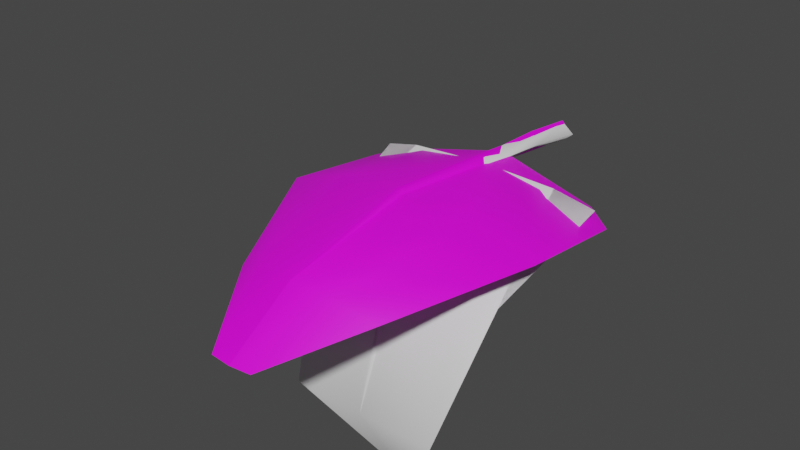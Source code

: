 # Source: FE_leaves_palm_01_16.rw5.blend  (saved by Blender 3.0.42; exported with 4.5.12 LTS)
import bpy
from mathutils import Matrix  # noqa: F401  (used for matrix-valued properties, if any)

bpy.ops.wm.read_factory_settings(use_empty=True)
scene = bpy.context.scene
scene.name = 'Scene'

# ---- collections
col_collection = bpy.data.collections.new('Collection'); scene.collection.children.link(col_collection)

# ---- images (referenced by path relative to the original .blend; pixels are not part of the script)
import os
ASSET_DIR = os.environ.get("B2B_ASSET_DIR", "")  # directory of the original .blend (textures are referenced by path, not embedded)
HERE = os.path.dirname(os.path.abspath(__file__))  # packed textures are extracted next to this script under _unpacked/

def load_image(name, relpath, width, height, colorspace="sRGB"):
    """Load a texture the original file referenced (path relative to the .blend, or extracted next to this script)."""
    p = next((c for c in (os.path.join(HERE, relpath), os.path.join(ASSET_DIR, relpath)) if relpath and os.path.exists(c)), "")
    if p:
        img = bpy.data.images.load(p, check_existing=True)
        img.name = name
    else:  # same state as the original file: an image datablock whose file is absent (Cycles renders it pink)
        img = bpy.data.images.new(name, width, height)
        img.source = "FILE"
        img.filepath = "//" + (relpath or name)
    img.colorspace_settings.name = colorspace
    return img
img_fe_leaves_palm_01__tintmask_rw4_dds_001 = load_image('FE_leaves_palm_01__tintMask.rw4.dds.001', 'FE_leaves_palm_01__tintMask.rw4.dds', 1024, 1024, 'sRGB')

# ---- materials (node trees are filled in below, after node groups)
mat_material_002 = bpy.data.materials.new('Material.002')
mat_material_002.use_transparent_shadow = False
mat_material_001 = bpy.data.materials.new('Material.001')
mat_material_001.use_transparent_shadow = False

# ---- material node trees
mat_material_002.use_nodes = True; mat_material_002.node_tree.nodes.clear()
_N = mat_material_002.node_tree.nodes; _L = mat_material_002.node_tree.links
n0 = _N.new('ShaderNodeBsdfPrincipled'); n0.name = 'Principled BSDF'; n0.location = (10, 300)
n0.distribution = 'GGX'
n0.subsurface_method = 'RANDOM_WALK_SKIN'
n0.inputs[3].default_value = 1.45
n0.inputs[27].default_value = (0.0, 0.0, 0.0, 1.0)
n0.inputs[28].default_value = 1.0
n1 = _N.new('ShaderNodeOutputMaterial'); n1.name = 'Material Output'; n1.location = (300, 300)
n2 = _N.new('ShaderNodeTexImage'); n2.name = 'Image Texture'; n2.location = (-280, 275)
n2.image = img_fe_leaves_palm_01__tintmask_rw4_dds_001
_L.new(n0.outputs[0], n1.inputs[0])
_L.new(n2.outputs[0], n0.inputs[0])
n1.is_active_output = True
mat_material_001.use_nodes = True; mat_material_001.node_tree.nodes.clear()
_N = mat_material_001.node_tree.nodes; _L = mat_material_001.node_tree.links
n0 = _N.new('ShaderNodeBsdfPrincipled'); n0.name = 'Principled BSDF'; n0.location = (10, 300)
n0.distribution = 'GGX'
n0.subsurface_method = 'RANDOM_WALK_SKIN'
n0.inputs[3].default_value = 1.45
n0.inputs[27].default_value = (0.0, 0.0, 0.0, 1.0)
n0.inputs[28].default_value = 1.0
n1 = _N.new('ShaderNodeOutputMaterial'); n1.name = 'Material Output'; n1.location = (300, 300)
_L.new(n0.outputs[0], n1.inputs[0])
n1.is_active_output = True

# ---- world
world_world = bpy.data.worlds.new('World'); scene.world = world_world
world_world.use_nodes = True; world_world.node_tree.nodes.clear()
_N = world_world.node_tree.nodes; _L = world_world.node_tree.links
n0 = _N.new('ShaderNodeOutputWorld'); n0.name = 'World Output'; n0.location = (300, 300)
n1 = _N.new('ShaderNodeBackground'); n1.name = 'Background'; n1.location = (10, 300)
n1.inputs[0].default_value = (0.05088, 0.05088, 0.05088, 1.0)
_L.new(n1.outputs[0], n0.inputs[0])
n0.is_active_output = True
world_world.color = (0.05088, 0.05088, 0.05088)
world_world.use_sun_shadow = False
world_world.sun_shadow_jitter_overblur = 0.0

# ---- meshes
me_fe_starter3_sp1_gmdl_001 = bpy.data.meshes.new('FE_starter3_Sp1.gmdl.001')
me_fe_starter3_sp1_gmdl_001.from_pydata([(-0.4826, -0.381, -0.1047), (-0.3458, -0.586, 0.02505), (-0.6823, -0.5853, -0.08488), (-0.04559, -0.4192, 0.05466), (0.006491, -0.5866, 0.04417), (-0.001552, -0.4128, 0.009134), (0.03873, -0.4192, 0.05374), (0.4974, -0.3807, -0.1035), (0.3613, -0.5858, 0.02438), (0.6973, -0.5822, -0.07675), (-0.3479, -1.217, 0.09686), (-0.6869, -1.182, -0.01432), (0.005909, -1.222, 0.108), (0.3646, -1.217, 0.09606), (0.7031, -1.185, -0.006288), (-0.1952, -1.899, -0.03394), (-0.3883, -1.826, -0.1168), (0.004921, -1.913, -0.01912), (0.2108, -1.898, -0.03458), (0.4037, -1.831, -0.1105), (-0.1048, -2.271, -0.2361), (0.004569, -2.28, -0.2377), (0.118, -2.27, -0.2366), (-0.1048, -2.271, -0.2361), (-0.1952, -1.908, -0.02419), (-0.3883, -1.826, -0.1168), (0.004569, -2.28, -0.2377), (0.004937, -1.925, -0.005642), (0.004569, -2.28, -0.2377), (0.118, -2.27, -0.2366), (0.2108, -1.907, -0.02524), (0.004937, -1.925, -0.005642), (0.4037, -1.831, -0.1105), (-0.3479, -1.222, 0.1094), (-0.6869, -1.182, -0.01432), (-0.02037, -1.228, 0.1285), (0.004937, -1.925, -0.005642), (0.001236, -1.239, 0.1609), (-0.02037, -1.228, 0.1285), (0.02145, -1.228, 0.1284), (0.3646, -1.221, 0.1081), (0.02145, -1.228, 0.1284), (0.7031, -1.185, -0.006288), (-0.3458, -0.5864, 0.03804), (-0.6823, -0.5853, -0.08488), (-0.0323, -0.5872, 0.06916), (0.0007492, -0.5894, 0.1151), (-0.0323, -0.5872, 0.06916), (0.02882, -0.5872, 0.0691), (0.3613, -0.5862, 0.03685), (0.02882, -0.5872, 0.0691), (0.6973, -0.5822, -0.07675), (-0.4826, -0.381, -0.1047), (-0.04559, -0.4192, 0.05466), (-0.0004248, -0.4246, 0.09888), (-0.04559, -0.4192, 0.05466), (0.0395, -0.4186, 0.05341), (0.4974, -0.3807, -0.1035), (0.0395, -0.4186, 0.05341), (-0.001471, -0.1637, 0.09092), (-0.05226, -0.1637, 0.03617), (-0.001471, -0.1637, -0.01978), (0.04373, -0.1637, 0.03525), (-0.001471, -0.1637, 0.09092), (-0.001471, -0.1637, -0.01978), (-0.001332, 0.1282, 0.05949), (-0.05971, 0.1281, 0.004192), (-0.001332, 0.1282, -0.05121), (0.05063, 0.1282, 0.004098), (-0.001332, 0.1282, 0.05949), (-0.001332, 0.1282, -0.05121), (-0.0004248, -0.4246, 0.09888), (-0.04559, -0.4192, 0.05466), (-0.001552, -0.4128, 0.009134), (0.03873, -0.4192, 0.05374), (-0.0004248, -0.4246, 0.09888), (-0.001552, -0.4128, 0.009134)], [], [(0, 1, 2), (1, 0, 4), (0, 3, 4), (3, 5, 4), (5, 6, 4), (8, 4, 7), (6, 7, 4), (7, 9, 8), (10, 11, 1), (1, 11, 2), (4, 12, 1), (12, 10, 1), (8, 13, 4), (13, 12, 4), (9, 14, 8), (14, 13, 8), (10, 15, 11), (15, 16, 11), (17, 15, 12), (12, 15, 10), (18, 17, 13), (13, 17, 12), (19, 18, 14), (14, 18, 13), (16, 15, 20), (17, 21, 15), (15, 21, 20), (17, 18, 21), (18, 22, 21), (18, 19, 22), (23, 24, 25), (27, 24, 26), (23, 26, 24), (29, 30, 28), (28, 30, 31), (29, 32, 30), (33, 34, 24), (24, 34, 25), (27, 35, 24), (35, 33, 24), (36, 37, 38), (36, 39, 37), (30, 40, 31), (40, 41, 31), (40, 30, 42), (42, 30, 32), (33, 43, 34), (43, 44, 34), (35, 45, 33), (45, 43, 33), (46, 47, 37), (37, 47, 38), (39, 48, 37), (48, 46, 37), (49, 50, 40), (40, 50, 41), (51, 49, 42), (49, 40, 42), (44, 43, 52), (45, 53, 43), (43, 53, 52), (54, 55, 46), (47, 46, 55), (54, 46, 56), (46, 48, 56), (50, 49, 58), (49, 57, 58), (49, 51, 57), (59, 65, 60), (60, 65, 66), (67, 61, 66), (61, 60, 66), (68, 69, 62), (63, 62, 69), (62, 64, 68), (64, 70, 68), (59, 60, 72, 71), (62, 63, 75, 74), (60, 61, 73, 72), (64, 62, 74, 76)])
me_fe_starter3_sp1_gmdl_001.polygons.foreach_set('use_smooth', [True] * 80)
_uv = me_fe_starter3_sp1_gmdl_001.uv_layers.new(name='UVMap')
_uv.uv.foreach_set('vector', [0.5788, 0.1121, 0.6462, 0.1776, 0.5393, 0.1776, 0.6462, 0.1776, 0.5788, 0.1121, 0.7561, 0.1778, 0.5788, 0.1121, 0.7401, 0.1165, 0.7561, 0.1778, 0.7401, 0.1165, 0.757, 0.1165, 0.7561, 0.1778, 0.757, 0.1165, 0.7729, 0.1165, 0.7561, 0.1778, 0.871, 0.1776, 0.7561, 0.1778, 0.9385, 0.1121, 0.7729, 0.1165, 0.9385, 0.1121, 0.7561, 0.1778, 0.9385, 0.1121, 0.9779, 0.1776, 0.871, 0.1776, 0.6428, 0.3622, 0.5326, 0.3622, 0.6462, 0.1776, 0.6462, 0.1776, 0.5326, 0.3622, 0.5393, 0.1776, 0.7561, 0.1778, 0.756, 0.3622, 0.6462, 0.1776, 0.756, 0.3622, 0.6428, 0.3622, 0.6462, 0.1776, 0.871, 0.1776, 0.8745, 0.3622, 0.7561, 0.1778, 0.8745, 0.3622, 0.756, 0.3622, 0.7561, 0.1778, 0.9779, 0.1776, 0.9847, 0.3622, 0.871, 0.1776, 0.9847, 0.3622, 0.8745, 0.3622, 0.871, 0.1776, 0.6428, 0.3622, 0.6968, 0.5935, 0.5326, 0.3622, 0.6968, 0.5935, 0.638, 0.5935, 0.5326, 0.3622, 0.7577, 0.5934, 0.6968, 0.5935, 0.756, 0.3622, 0.756, 0.3622, 0.6968, 0.5935, 0.6428, 0.3622, 0.8205, 0.5935, 0.7577, 0.5934, 0.8745, 0.3622, 0.8745, 0.3622, 0.7577, 0.5934, 0.756, 0.3622, 0.8793, 0.5935, 0.8205, 0.5935, 0.9847, 0.3622, 0.9847, 0.3622, 0.8205, 0.5935, 0.8745, 0.3622, 0.638, 0.5935, 0.6968, 0.5935, 0.7362, 0.7231, 0.7577, 0.5934, 0.7582, 0.723, 0.6968, 0.5935, 0.6968, 0.5935, 0.7582, 0.723, 0.7362, 0.7231, 0.7577, 0.5934, 0.8205, 0.5935, 0.7582, 0.723, 0.8205, 0.5935, 0.7811, 0.7231, 0.7582, 0.723, 0.8205, 0.5935, 0.8793, 0.5935, 0.7811, 0.7231, 0.3411, 0.06986, 0.3891, 0.2279, 0.4608, 0.2279, 0.3149, 0.228, 0.3891, 0.2279, 0.3143, 0.06991, 0.3411, 0.06986, 0.3143, 0.06991, 0.3891, 0.2279, 0.2863, 0.06986, 0.2383, 0.2279, 0.3143, 0.06991, 0.3143, 0.06991, 0.2383, 0.2279, 0.3149, 0.228, 0.2863, 0.06986, 0.1666, 0.2279, 0.2383, 0.2279, 0.455, 0.5099, 0.5894, 0.5099, 0.3891, 0.2279, 0.3891, 0.2279, 0.5894, 0.5099, 0.4608, 0.2279, 0.3149, 0.228, 0.3263, 0.5099, 0.3891, 0.2279, 0.3263, 0.5099, 0.455, 0.5099, 0.3891, 0.2279, 0.3149, 0.228, 0.3169, 0.5099, 0.3263, 0.5099, 0.3149, 0.228, 0.3081, 0.5099, 0.3169, 0.5099, 0.2383, 0.2279, 0.1724, 0.5099, 0.3149, 0.228, 0.1724, 0.5099, 0.3081, 0.5099, 0.3149, 0.228, 0.1724, 0.5099, 0.2383, 0.2279, 0.03806, 0.5099, 0.03806, 0.5099, 0.2383, 0.2279, 0.1666, 0.2279, 0.455, 0.5099, 0.4508, 0.7351, 0.5894, 0.5099, 0.4508, 0.7351, 0.5812, 0.7351, 0.5894, 0.5099, 0.3263, 0.5099, 0.3309, 0.735, 0.455, 0.5099, 0.3309, 0.735, 0.4508, 0.7351, 0.455, 0.5099, 0.3168, 0.7348, 0.3309, 0.735, 0.3169, 0.5099, 0.3169, 0.5099, 0.3309, 0.735, 0.3263, 0.5099, 0.3081, 0.5099, 0.3048, 0.7351, 0.3169, 0.5099, 0.3048, 0.7351, 0.3168, 0.7348, 0.3169, 0.5099, 0.1766, 0.7351, 0.3048, 0.7351, 0.1724, 0.5099, 0.1724, 0.5099, 0.3048, 0.7351, 0.3081, 0.5099, 0.04627, 0.7351, 0.1766, 0.7351, 0.03806, 0.5099, 0.1766, 0.7351, 0.1724, 0.5099, 0.03806, 0.5099, 0.5812, 0.7351, 0.4508, 0.7351, 0.5331, 0.815, 0.3309, 0.735, 0.3363, 0.8096, 0.4508, 0.7351, 0.4508, 0.7351, 0.3363, 0.8096, 0.5331, 0.815, 0.3157, 0.8096, 0.3363, 0.8096, 0.3168, 0.7348, 0.3309, 0.735, 0.3168, 0.7348, 0.3363, 0.8096, 0.3157, 0.8096, 0.3168, 0.7348, 0.2964, 0.8096, 0.3168, 0.7348, 0.3048, 0.7351, 0.2964, 0.8096, 0.3048, 0.7351, 0.1766, 0.7351, 0.2964, 0.8096, 0.1766, 0.7351, 0.09439, 0.815, 0.2964, 0.8096, 0.1766, 0.7351, 0.04627, 0.7351, 0.09439, 0.815, 0.3155, 0.8634, 0.3168, 0.9258, 0.3357, 0.8633, 0.3357, 0.8633, 0.3168, 0.9258, 0.3354, 0.9254, 0.7562, 0.03259, 0.7572, 0.07235, 0.7409, 0.03287, 0.7572, 0.07235, 0.7406, 0.07243, 0.7409, 0.03287, 0.2961, 0.9257, 0.3168, 0.9258, 0.2959, 0.8634, 0.3155, 0.8634, 0.2959, 0.8634, 0.3168, 0.9258, 0.7733, 0.07239, 0.7572, 0.07235, 0.7731, 0.03262, 0.7572, 0.07235, 0.7562, 0.03259, 0.7731, 0.03262, 0.3155, 0.8634, 0.3357, 0.8633, 0.3357, 0.8633, 0.3155, 0.8634, 0.2959, 0.8634, 0.3155, 0.8634, 0.3155, 0.8634, 0.2959, 0.8634, 0.7406, 0.07243, 0.7572, 0.07235, 0.7572, 0.07235, 0.7406, 0.07243, 0.7572, 0.07235, 0.7733, 0.07239, 0.7733, 0.07239, 0.7572, 0.07235])
me_fe_starter3_sp1_gmdl_001.materials.append(mat_material_002)
me_fe_starter3_sp1_gmdl_001.use_remesh_fix_poles = True
me_fe_starter3_sp1_gmdl_001.use_remesh_preserve_attributes = False
me_fe_starter3_sp1_gmdl_001.update()
me_0x0775929f_gmdl = bpy.data.meshes.new('0x0775929F.gmdl')
me_0x0775929f_gmdl.from_pydata([(-0.4018, -0.6091, 0.0509), (-0.4013, -1.235, -0.2477), (-0.5454, -1.212, -0.2694), (-0.5799, -0.6042, 0.009227), (-0.04963, -0.5982, 0.0633), (0.006089, -1.248, -0.2355), (4.162e-06, -0.5907, 0.01732), (0.04474, -0.5981, 0.06331), (0.4203, -0.6113, 0.05425), (0.4208, -1.238, -0.2444), (-0.401, -1.513, -0.9072), (0.004224, -1.497, -0.9086), (0.4211, -1.516, -0.9068), (0.001879, -1.159, -1.505), (0.001879, -1.159, -1.505), (0.00423, -1.519, -0.9073), (-0.401, -1.513, -0.9072), (0.001879, -1.159, -1.505), (0.4211, -1.516, -0.9068), (0.00423, -1.519, -0.9073), (-0.0345, -1.264, -0.2198), (-0.4013, -1.244, -0.2398), (0.00423, -1.519, -0.9073), (0.0003134, -1.292, -0.1954), (-0.0345, -1.264, -0.2198), (0.02928, -1.264, -0.2197), (0.4208, -1.246, -0.2369), (0.02928, -1.264, -0.2197), (0.5501, -1.22, -0.2618), (-0.04963, -0.5982, 0.0633), (-0.4018, -0.6091, 0.0509), (9.038e-06, -0.6054, 0.1093), (-0.04963, -0.5982, 0.0633), (0.04474, -0.5981, 0.06331), (0.4203, -0.6113, 0.05425), (0.04474, -0.5981, 0.06331), (0.6426, -0.6051, 0.008375), (-0.0005385, -0.1688, 0.08443), (-0.05713, -0.1629, 0.03733), (-0.0005383, -0.1688, -0.009822), (0.05429, -0.172, 0.03732), (-0.0737, 0.1272, -0.001625), (0.0001602, 0.1275, -0.05796), (0.0001602, 0.1275, -0.05796), (0.0692, 0.1274, -0.00164), (0.00016, 0.1275, 0.05465), (0.00016, 0.1275, 0.05465), (0.5501, -1.22, -0.2618), (0.6426, -0.6051, 0.008375), (-0.5454, -1.212, -0.2694), (-0.5799, -0.6042, 0.009227)], [], [(3, 0, 2), (0, 1, 2), (1, 0, 5), (4, 5, 0), (6, 5, 4), (7, 5, 6), (9, 5, 8), (8, 5, 7), (1, 10, 2), (11, 10, 5), (5, 10, 1), (12, 11, 9), (9, 11, 5), (11, 13, 10), (12, 13, 11), (14, 15, 16), (17, 18, 19), (15, 20, 16), (20, 21, 16), (22, 23, 24), (22, 25, 23), (19, 18, 27), (18, 26, 27), (28, 26, 18), (20, 29, 21), (29, 30, 21), (31, 32, 23), (23, 32, 24), (31, 23, 33), (25, 33, 23), (27, 26, 35), (26, 34, 35), (36, 34, 28), (34, 26, 28), (38, 32, 37), (32, 31, 37), (38, 39, 4), (6, 4, 39), (31, 33, 37), (33, 40, 37), (6, 39, 7), (7, 39, 40), (39, 38, 42), (38, 41, 42), (44, 40, 43), (40, 39, 43), (37, 45, 38), (45, 41, 38), (44, 46, 40), (40, 46, 37), (47, 12, 9), (48, 47, 8), (47, 9, 8), (16, 21, 49), (50, 49, 30), (21, 30, 49)])
me_0x0775929f_gmdl.polygons.foreach_set('use_smooth', [True] * 56)
_uv = me_0x0775929f_gmdl.uv_layers.new(name='UVMap')
_uv.uv.foreach_set('vector', [0.2534, 0.1433, 0.328, 0.1433, 0.2671, 0.4285, 0.328, 0.1433, 0.328, 0.4285, 0.2671, 0.4285, 0.328, 0.4285, 0.328, 0.1433, 0.4988, 0.4286, 0.4744, 0.1494, 0.4988, 0.4286, 0.328, 0.1433, 0.4964, 0.1493, 0.4988, 0.4286, 0.4744, 0.1494, 0.5193, 0.1493, 0.4988, 0.4286, 0.4964, 0.1493, 0.6724, 0.4285, 0.4988, 0.4286, 0.6724, 0.1493, 0.6724, 0.1493, 0.4988, 0.4286, 0.5193, 0.1493, 0.328, 0.4285, 0.328, 0.7078, 0.2671, 0.4285, 0.4978, 0.7078, 0.328, 0.7078, 0.4988, 0.4286, 0.4988, 0.4286, 0.328, 0.7078, 0.328, 0.4285, 0.6724, 0.7078, 0.4978, 0.7078, 0.6724, 0.4285, 0.6724, 0.4285, 0.4978, 0.7078, 0.4988, 0.4286, 0.4978, 0.7078, 0.4847, 0.997, 0.328, 0.7078, 0.6724, 0.7078, 0.4847, 0.997, 0.4978, 0.7078, 0.4847, 0.997, 0.4978, 0.7077, 0.328, 0.7078, 0.4847, 0.997, 0.6724, 0.7078, 0.4978, 0.7077, 0.4978, 0.7077, 0.4818, 0.4286, 0.328, 0.7078, 0.4818, 0.4286, 0.328, 0.4285, 0.328, 0.7078, 0.4978, 0.7077, 0.4964, 0.4287, 0.4818, 0.4286, 0.4978, 0.7077, 0.5085, 0.4285, 0.4964, 0.4287, 0.4978, 0.7077, 0.6724, 0.7078, 0.5085, 0.4285, 0.6724, 0.7078, 0.6724, 0.4285, 0.5085, 0.4285, 0.7266, 0.4285, 0.6724, 0.4285, 0.6724, 0.7078, 0.4818, 0.4286, 0.4744, 0.1494, 0.328, 0.4285, 0.4744, 0.1494, 0.328, 0.1433, 0.328, 0.4285, 0.4964, 0.1493, 0.4744, 0.1494, 0.4964, 0.4287, 0.4964, 0.4287, 0.4744, 0.1494, 0.4818, 0.4286, 0.4964, 0.1493, 0.4964, 0.4287, 0.5193, 0.1493, 0.5085, 0.4285, 0.5193, 0.1493, 0.4964, 0.4287, 0.5085, 0.4285, 0.6724, 0.4285, 0.5193, 0.1493, 0.6724, 0.4285, 0.6724, 0.1493, 0.5193, 0.1493, 0.7655, 0.1493, 0.6724, 0.1493, 0.7266, 0.4285, 0.6724, 0.1493, 0.6724, 0.4285, 0.7266, 0.4285, 0.4712, 0.1065, 0.4744, 0.1494, 0.4961, 0.1064, 0.4744, 0.1494, 0.4964, 0.1493, 0.4961, 0.1064, 0.4712, 0.1065, 0.4961, 0.1064, 0.4744, 0.1494, 0.4964, 0.1493, 0.4744, 0.1494, 0.4961, 0.1064, 0.4964, 0.1493, 0.5193, 0.1493, 0.4961, 0.1064, 0.5193, 0.1493, 0.5191, 0.1064, 0.4961, 0.1064, 0.4964, 0.1493, 0.4961, 0.1064, 0.5193, 0.1493, 0.5193, 0.1493, 0.4961, 0.1064, 0.5191, 0.1064, 0.4961, 0.1064, 0.4712, 0.1065, 0.4963, 0.01492, 0.4712, 0.1065, 0.4704, 0.01505, 0.4963, 0.01492, 0.5179, 0.01498, 0.5191, 0.1064, 0.4963, 0.01492, 0.5191, 0.1064, 0.4961, 0.1064, 0.4963, 0.01492, 0.4961, 0.1064, 0.4963, 0.01492, 0.4712, 0.1065, 0.4963, 0.01492, 0.4704, 0.01505, 0.4712, 0.1065, 0.5179, 0.01498, 0.4963, 0.01492, 0.5191, 0.1064, 0.5191, 0.1064, 0.4963, 0.01492, 0.4961, 0.1064, 0.7256, 0.4285, 0.6724, 0.7078, 0.6724, 0.4285, 0.7655, 0.1493, 0.7256, 0.4285, 0.6724, 0.1493, 0.7256, 0.4285, 0.6724, 0.4285, 0.6724, 0.1493, 0.328, 0.7078, 0.328, 0.4285, 0.2677, 0.4285, 0.2534, 0.1433, 0.2677, 0.4285, 0.328, 0.1433, 0.328, 0.4285, 0.328, 0.1433, 0.2677, 0.4285])
me_0x0775929f_gmdl.materials.append(mat_material_001)
me_0x0775929f_gmdl.use_remesh_fix_poles = True
me_0x0775929f_gmdl.use_remesh_preserve_attributes = False
me_0x0775929f_gmdl.update()
arm_armature_001 = bpy.data.armatures.new('Armature.001')  # bones are not reproduced
arm_armature_002 = bpy.data.armatures.new('Armature.002')  # bones are not reproduced

# ---- objects
ob_fe_starter3_sp1_gmdl_001 = bpy.data.objects.new('FE_starter3_Sp1.gmdl.001', me_fe_starter3_sp1_gmdl_001)
ob_0x0775929f_0_860707_l_b0 = bpy.data.objects.new('0x0775929F 0,860707 L_b0', me_0x0775929f_gmdl)
ob_armature_002 = bpy.data.objects.new('Armature.002', arm_armature_001)
ob_armature = bpy.data.objects.new('Armature', arm_armature_002)

# ---- transforms, parenting, visibility, modifiers, constraints
ob_fe_starter3_sp1_gmdl_001.parent = ob_armature
ob_fe_starter3_sp1_gmdl_001.location = (0.0, 0.0, 0.0)
_vg = ob_fe_starter3_sp1_gmdl_001.vertex_groups.new(name='Bone')
_vg.add([0, 1, 2, 3, 4, 5, 6, 7, 8, 9, 10, 11, 12, 13, 14, 15, 16, 17, 18, 19, 20, 21, 22, 23, 24, 25, 26, 27, 28, 29, 30, 31, 32, 33, 34, 35, 36, 37, 38, 39, 40, 41, 42, 43, 44, 45, 46, 47, 48, 49, 50, 51, 52, 53, 54, 55, 56, 57, 58, 59, 60, 61, 62, 63, 64, 65, 66, 67, 68, 69, 70, 71, 72, 73, 74, 75, 76], 1.0, 'REPLACE')
_vg = ob_fe_starter3_sp1_gmdl_001.vertex_groups.new(name='Bone.001')
for _i, _w in zip([0, 1, 2, 3, 4, 5, 6, 7, 8, 9, 10, 11, 13, 14, 16, 19, 25, 32, 33, 34, 35, 40, 41, 42, 43, 44, 45, 46, 47, 48, 49, 50, 51, 52, 53, 54, 55, 56, 57, 58], [0.0, 0.0, 0.0, 0.0, 0.0, 0.0, 0.0, 0.0, 0.0, 0.0, 0.0, 0.0, 0.0, 0.0, 0.0, 0.0, 0.0, 0.0, 0.0, 0.0, 0.0, 0.0, 0.0, 0.0, 0.0, 0.0, 0.0, 0.0, 0.0, 0.0, 0.0, 0.0, 0.0, 0.0, 0.0, 0.0, 0.0, 0.0, 0.0, 0.0]): _vg.add([_i], _w, 'REPLACE')
_vg = ob_fe_starter3_sp1_gmdl_001.vertex_groups.new(name='Bone.002')
for _i, _w in zip([0, 1, 2, 7, 8, 9, 10, 11, 13, 14, 16, 19], [0.0, 0.0, 0.0, 0.0, 0.0, 0.0, 0.0, 0.0, 0.0, 0.0, 0.0, 0.0]): _vg.add([_i], _w, 'REPLACE')
_vg = ob_fe_starter3_sp1_gmdl_001.vertex_groups.new(name='Bone.003')
for _i, _w in zip([0, 1, 2, 7, 8, 9, 10, 11, 12, 13, 14, 15, 16, 18, 19, 24, 25, 30, 32, 33, 34, 35, 37, 38, 39, 40, 41, 42, 43, 44, 45, 46, 47, 48, 49, 50, 51, 52, 57], [0.0, 0.0, 0.0, 0.0, 0.0, 0.0, 0.0, 0.0, 0.0, 0.0, 0.0, 0.0, 0.0, 0.0, 0.0, 0.0, 0.0, 0.0, 0.0, 0.0, 0.0, 0.0, 0.0, 0.0, 0.0, 0.0, 0.0, 0.0, 0.0, 0.0, 0.0, 0.0, 0.0, 0.0, 0.0, 0.0, 0.0, 0.0, 0.0]): _vg.add([_i], _w, 'REPLACE')
_vg = ob_fe_starter3_sp1_gmdl_001.vertex_groups.new(name='Bone.004')
for _i, _w in zip([0, 1, 2, 7, 8, 9, 10, 11, 13, 14, 15, 16, 17, 18, 19, 20, 22, 23, 24, 25, 27, 29, 30, 31, 32, 33, 34, 35, 36, 40, 41, 42, 43, 44, 49, 50, 51, 52, 57], [0.0, 0.0, 0.0, 0.0, 0.0, 0.0, 0.0, 0.0, 0.0, 0.0, 0.0, 0.0, 0.0, 0.0, 0.0, 0.0, 0.0, 0.0, 0.0, 0.0, 0.0, 0.0, 0.0, 0.0, 0.0, 0.0, 0.0, 0.0, 0.0, 0.0, 0.0, 0.0, 0.0, 0.0, 0.0, 0.0, 0.0, 0.0, 0.0]): _vg.add([_i], _w, 'REPLACE')
_vg = ob_fe_starter3_sp1_gmdl_001.vertex_groups.new(name='Bone.005')
for _i, _w in zip([15, 18, 20, 21, 22, 23, 24, 26, 28, 29, 30], [0.0, 0.0, 0.0, 0.0, 0.0, 0.0, 0.0, 0.0, 0.0, 0.0, 0.0]): _vg.add([_i], _w, 'REPLACE')
_m = ob_fe_starter3_sp1_gmdl_001.modifiers.new('Armature', 'ARMATURE')
_m = ob_fe_starter3_sp1_gmdl_001.modifiers.new('Armature.001', 'ARMATURE')
_m.object = ob_armature
ob_0x0775929f_0_860707_l_b0.parent = ob_armature_002
ob_0x0775929f_0_860707_l_b0.location = (0.0, 0.0, 0.0)
_vg = ob_0x0775929f_0_860707_l_b0.vertex_groups.new(name='Bone')
for _i, _w in zip([0, 1, 2, 3, 4, 5, 6, 7, 8, 9, 10, 11, 12, 13, 14, 15, 16, 17, 18, 19, 20, 21, 22, 23, 24, 25, 26, 27, 28, 29, 30, 31, 32, 33, 34, 35, 36, 37, 38, 39, 40, 41, 42, 43, 44, 45, 46, 47, 48, 49, 50], [1.378e-06, 0.0, 0.0, 0.0003615, 0.0, 0.0, 0.0, 0.0, 7.112e-05, 0.0, 0.0, 0.0, 0.0, 1.55e-06, 0.0, 0.0, 0.0, 0.0, 0.0, 0.0, 0.0, 0.0, 0.0, 0.0, 0.0, 0.0, 0.0, 0.0, 0.0, 0.0, 0.0, 0.0, 0.0, 0.0, 0.0, 0.0, 0.0, 1.0, 1.0, 1.0, 1.0, 1.0, 1.0, 1.0, 1.0, 1.0, 1.0, 0.0, 0.0002016, 1.186e-06, 0.0]): _vg.add([_i], _w, 'REPLACE')
_vg = ob_0x0775929f_0_860707_l_b0.vertex_groups.new(name='Bone.001')
for _i, _w in zip([0, 1, 2, 3, 4, 6, 7, 8, 9, 21, 26, 28, 29, 30, 31, 32, 33, 34, 35, 36, 47, 48, 49, 50], [0.925, 0.0, 0.0, 0.8796, 1.0, 1.0, 1.0, 0.9249, 0.0, 0.0, 0.0, 0.0, 1.0, 0.925, 1.0, 1.0, 1.0, 0.925, 1.0, 0.88, 0.0, 0.8798, 0.0, 0.88]): _vg.add([_i], _w, 'REPLACE')
_vg = ob_0x0775929f_0_860707_l_b0.vertex_groups.new(name='Bone.002')
for _i, _w in zip([0, 1, 2, 3, 5, 8, 9, 10, 11, 12, 16, 18, 20, 21, 23, 24, 25, 26, 27, 28, 30, 34, 36, 47, 48, 49, 50], [0.075, 1.0, 0.995, 0.12, 1.0, 0.075, 1.0, 0.07, 4.462e-05, 0.07, 0.07, 0.07, 1.0, 1.0, 1.0, 1.0, 1.0, 1.0, 1.0, 0.995, 0.075, 0.075, 0.12, 0.995, 0.12, 0.995, 0.12]): _vg.add([_i], _w, 'REPLACE')
_vg = ob_0x0775929f_0_860707_l_b0.vertex_groups.new(name='Bone.003')
for _i, _w in zip([0, 1, 2, 3, 8, 9, 10, 11, 12, 15, 16, 18, 19, 21, 22, 26, 28, 47, 48, 49], [0.0, 0.0, 0.004997, 0.0, 0.0, 0.0, 0.93, 1.0, 0.93, 1.0, 0.93, 0.93, 1.0, 0.0, 1.0, 0.0, 0.005, 0.005, 0.0, 0.005]): _vg.add([_i], _w, 'REPLACE')
_vg = ob_0x0775929f_0_860707_l_b0.vertex_groups.new(name='Bone.004')
for _i, _w in zip([13, 14, 17], [1.0, 1.0, 1.0]): _vg.add([_i], _w, 'REPLACE')
_m = ob_0x0775929f_0_860707_l_b0.modifiers.new('Armature.002', 'ARMATURE')
_m.object = ob_armature_002
ob_armature_002.location = (0.0, 0.0, 0.0)
ob_armature.location = (0.0, 0.0, 0.0)

# ---- collection membership
col_collection.objects.link(ob_fe_starter3_sp1_gmdl_001)
col_collection.objects.link(ob_0x0775929f_0_860707_l_b0)
col_collection.objects.link(ob_armature_002)
col_collection.objects.link(ob_armature)

# ---- scene / render settings (as saved in the file)
scene.frame_start = 1; scene.frame_end = 250; scene.frame_set(15)
scene.render.engine = 'BLENDER_EEVEE_NEXT'
scene.cycles.sampling_pattern = 'TABULATED_SOBOL'
scene.cycles.use_light_tree = False
scene.view_settings.view_transform = 'Filmic'
bpy.context.view_layer.update()

# ---- added for rendering (the .blend has no active camera and no usable light): camera, sun
cam_auto = bpy.data.cameras.new('AutoCamera')
cam_auto.lens = 50.0
cam_auto.sensor_width = 36.0
cam_auto.clip_end = 1000.0
ob_auto_camera = bpy.data.objects.new('AutoCamera', cam_auto)
scene.collection.objects.link(ob_auto_camera)
ob_auto_camera.location = (2.8576, -4.64903, 2.25308)
ob_auto_camera.rotation_euler = (1.09748, -7.21219e-08, 0.694738)
scene.camera = ob_auto_camera
light_auto_sun = bpy.data.lights.new('AutoSun', 'SUN')
light_auto_sun.energy = 3.0
light_auto_sun.angle = 0.0523599
ob_auto_sun = bpy.data.objects.new('AutoSun', light_auto_sun)
scene.collection.objects.link(ob_auto_sun)
ob_auto_sun.rotation_euler = (0.872665, 0.174533, 0.523599)
bpy.context.view_layer.update()
